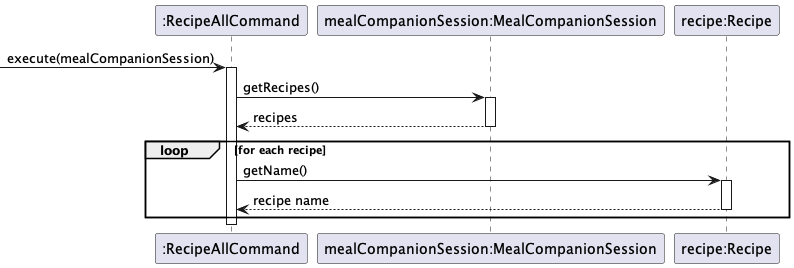

The diagram above was rendered by PlantUML. Its source (embedded in the PNG):
@startuml
!include Style.puml
participant ":RecipeAllCommand" as RecipeAllCommand
participant "mealCompanionSession:MealCompanionSession" as mealCompanionSession
participant "recipe:Recipe" as recipe

-> RecipeAllCommand: execute(mealCompanionSession)
activate RecipeAllCommand
RecipeAllCommand -> mealCompanionSession: getRecipes()
activate mealCompanionSession
RecipeAllCommand <-- mealCompanionSession: recipes
deactivate mealCompanionSession
loop for each recipe
RecipeAllCommand -> recipe: getName()
activate recipe
RecipeAllCommand <-- recipe: recipe name
deactivate recipe
end
deactivate RecipeAllCommand

@enduml